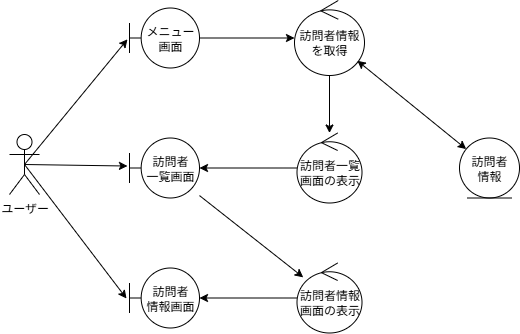

The diagram above was exported from draw.io. Its source (the exported page's mxGraphModel, read from the mxfile embedded in the PNG):
<mxGraphModel dx="786" dy="516" grid="1" gridSize="10" guides="1" tooltips="1" connect="1" arrows="1" fold="1" page="1" pageScale="1" pageWidth="1600" pageHeight="1200" math="0" shadow="0">
  <root>
    <mxCell id="0" />
    <mxCell id="1" parent="0" />
    <mxCell id="Q8PtHmKjfMacY_4Qo-mY-1" value="ユーザー" style="shape=umlActor;verticalLabelPosition=bottom;verticalAlign=top;html=1;" parent="1" vertex="1">
      <mxGeometry x="580" y="570" width="30" height="60" as="geometry" />
    </mxCell>
    <mxCell id="Q8PtHmKjfMacY_4Qo-mY-2" value="メニュー画面" style="shape=umlBoundary;whiteSpace=wrap;html=1;" parent="1" vertex="1">
      <mxGeometry x="700" y="443.5" width="70" height="60" as="geometry" />
    </mxCell>
    <mxCell id="Q8PtHmKjfMacY_4Qo-mY-3" value="訪問者&lt;br&gt;一覧画面" style="shape=umlBoundary;whiteSpace=wrap;html=1;" parent="1" vertex="1">
      <mxGeometry x="700" y="573.5" width="70" height="60" as="geometry" />
    </mxCell>
    <mxCell id="Q8PtHmKjfMacY_4Qo-mY-4" value="" style="endArrow=classic;html=1;rounded=0;exitX=0.5;exitY=0.5;exitDx=0;exitDy=0;exitPerimeter=0;entryX=-0.029;entryY=0.522;entryDx=0;entryDy=0;entryPerimeter=0;" parent="1" source="Q8PtHmKjfMacY_4Qo-mY-1" target="Q8PtHmKjfMacY_4Qo-mY-2" edge="1">
      <mxGeometry width="50" height="50" relative="1" as="geometry">
        <mxPoint x="800" y="640" as="sourcePoint" />
        <mxPoint x="850" y="590" as="targetPoint" />
      </mxGeometry>
    </mxCell>
    <mxCell id="Q8PtHmKjfMacY_4Qo-mY-5" value="" style="endArrow=classic;html=1;rounded=0;exitX=0.5;exitY=0.5;exitDx=0;exitDy=0;exitPerimeter=0;entryX=-0.029;entryY=0.467;entryDx=0;entryDy=0;entryPerimeter=0;" parent="1" source="Q8PtHmKjfMacY_4Qo-mY-1" target="Q8PtHmKjfMacY_4Qo-mY-3" edge="1">
      <mxGeometry width="50" height="50" relative="1" as="geometry">
        <mxPoint x="700" y="690" as="sourcePoint" />
        <mxPoint x="805" y="630" as="targetPoint" />
      </mxGeometry>
    </mxCell>
    <mxCell id="Q8PtHmKjfMacY_4Qo-mY-6" value="訪問者情報&lt;br&gt;を取得" style="ellipse;shape=umlControl;whiteSpace=wrap;html=1;" parent="1" vertex="1">
      <mxGeometry x="865" y="436" width="70" height="75" as="geometry" />
    </mxCell>
    <mxCell id="Q8PtHmKjfMacY_4Qo-mY-7" value="訪問者&lt;br&gt;情報" style="ellipse;shape=umlEntity;whiteSpace=wrap;html=1;" parent="1" vertex="1">
      <mxGeometry x="1030" y="573.5" width="60" height="60" as="geometry" />
    </mxCell>
    <mxCell id="Q8PtHmKjfMacY_4Qo-mY-8" value="訪問者一覧&lt;br&gt;画面の表示" style="ellipse;shape=umlControl;whiteSpace=wrap;html=1;" parent="1" vertex="1">
      <mxGeometry x="867.5" y="568.5" width="65" height="70" as="geometry" />
    </mxCell>
    <mxCell id="Q8PtHmKjfMacY_4Qo-mY-9" value="" style="endArrow=classic;html=1;rounded=0;" parent="1" source="Q8PtHmKjfMacY_4Qo-mY-2" target="Q8PtHmKjfMacY_4Qo-mY-6" edge="1">
      <mxGeometry width="50" height="50" relative="1" as="geometry">
        <mxPoint x="660" y="553.5" as="sourcePoint" />
        <mxPoint x="765" y="493.5" as="targetPoint" />
      </mxGeometry>
    </mxCell>
    <mxCell id="Q8PtHmKjfMacY_4Qo-mY-10" value="" style="endArrow=classic;html=1;rounded=0;" parent="1" source="Q8PtHmKjfMacY_4Qo-mY-8" target="Q8PtHmKjfMacY_4Qo-mY-3" edge="1">
      <mxGeometry width="50" height="50" relative="1" as="geometry">
        <mxPoint x="800" y="613.5" as="sourcePoint" />
        <mxPoint x="905" y="553.5" as="targetPoint" />
      </mxGeometry>
    </mxCell>
    <mxCell id="Q8PtHmKjfMacY_4Qo-mY-11" value="" style="endArrow=classic;html=1;rounded=0;" parent="1" source="Q8PtHmKjfMacY_4Qo-mY-6" target="Q8PtHmKjfMacY_4Qo-mY-8" edge="1">
      <mxGeometry width="50" height="50" relative="1" as="geometry">
        <mxPoint x="850" y="543.5" as="sourcePoint" />
        <mxPoint x="935" y="553.5" as="targetPoint" />
      </mxGeometry>
    </mxCell>
    <mxCell id="Q8PtHmKjfMacY_4Qo-mY-12" value="" style="endArrow=classic;html=1;rounded=0;startArrow=classic;startFill=1;" parent="1" source="Q8PtHmKjfMacY_4Qo-mY-6" target="Q8PtHmKjfMacY_4Qo-mY-7" edge="1">
      <mxGeometry width="50" height="50" relative="1" as="geometry">
        <mxPoint x="1010" y="673.5" as="sourcePoint" />
        <mxPoint x="1115" y="613.5" as="targetPoint" />
      </mxGeometry>
    </mxCell>
    <mxCell id="E5a_vqelYa8NmCdKpBeb-1" value="訪問者&lt;br&gt;情報画面" style="shape=umlBoundary;whiteSpace=wrap;html=1;" parent="1" vertex="1">
      <mxGeometry x="700" y="703.5" width="70" height="60" as="geometry" />
    </mxCell>
    <mxCell id="E5a_vqelYa8NmCdKpBeb-2" value="" style="endArrow=classic;html=1;rounded=0;exitX=0.5;exitY=0.5;exitDx=0;exitDy=0;exitPerimeter=0;" parent="1" source="Q8PtHmKjfMacY_4Qo-mY-1" edge="1">
      <mxGeometry width="50" height="50" relative="1" as="geometry">
        <mxPoint x="640" y="590" as="sourcePoint" />
        <mxPoint x="697" y="734" as="targetPoint" />
      </mxGeometry>
    </mxCell>
    <mxCell id="E5a_vqelYa8NmCdKpBeb-3" value="訪問者情報&lt;br&gt;画面の表示" style="ellipse;shape=umlControl;whiteSpace=wrap;html=1;" parent="1" vertex="1">
      <mxGeometry x="867.5" y="698.5" width="65" height="70" as="geometry" />
    </mxCell>
    <mxCell id="E5a_vqelYa8NmCdKpBeb-5" value="" style="endArrow=classic;html=1;rounded=0;" parent="1" source="Q8PtHmKjfMacY_4Qo-mY-3" target="E5a_vqelYa8NmCdKpBeb-3" edge="1">
      <mxGeometry width="50" height="50" relative="1" as="geometry">
        <mxPoint x="878" y="698.5" as="sourcePoint" />
        <mxPoint x="780" y="698.5" as="targetPoint" />
      </mxGeometry>
    </mxCell>
    <mxCell id="E5a_vqelYa8NmCdKpBeb-6" value="" style="endArrow=classic;html=1;rounded=0;" parent="1" source="E5a_vqelYa8NmCdKpBeb-3" target="E5a_vqelYa8NmCdKpBeb-1" edge="1">
      <mxGeometry width="50" height="50" relative="1" as="geometry">
        <mxPoint x="898" y="710" as="sourcePoint" />
        <mxPoint x="800" y="710" as="targetPoint" />
      </mxGeometry>
    </mxCell>
  </root>
</mxGraphModel>